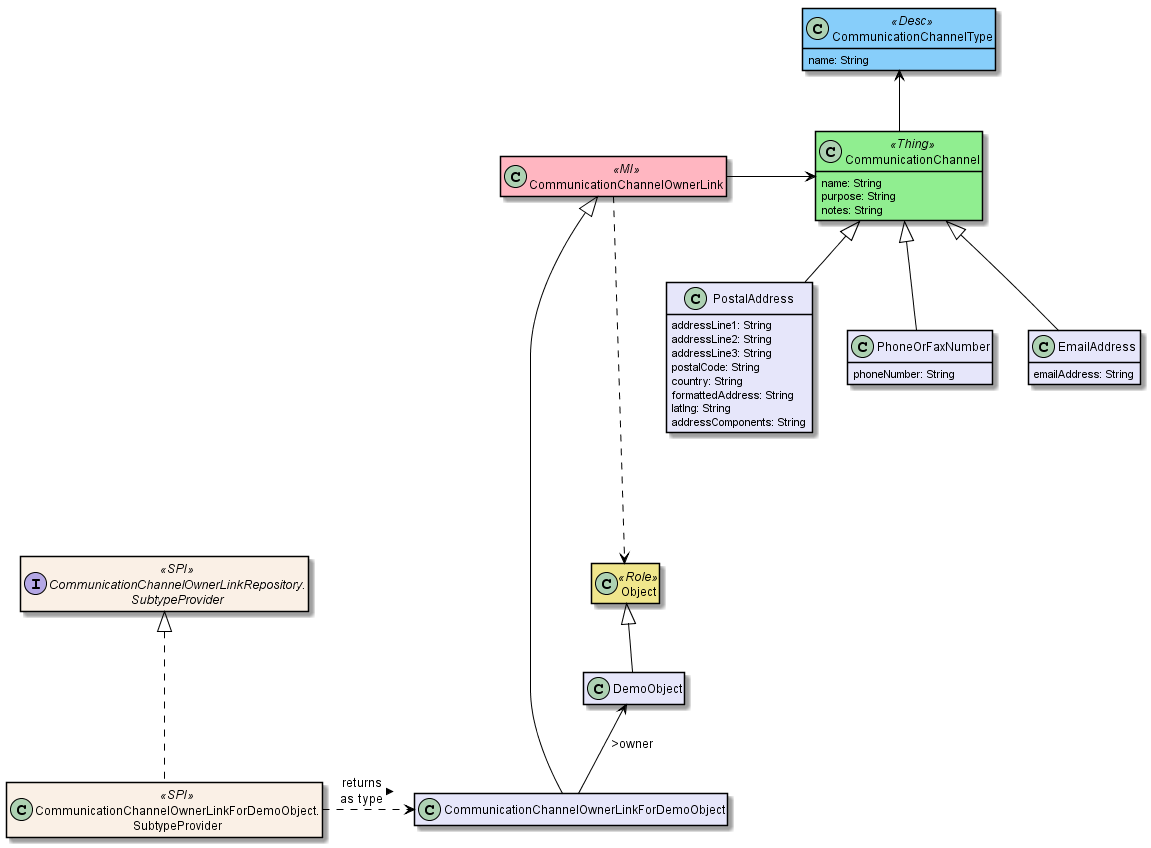

The diagram above was rendered by PlantUML. Its source (embedded in the PNG):
@startuml
skinparam class {
	BackgroundColor<<PPT>> LightGreen
	BackgroundColor<<Party>> LightGreen
	BackgroundColor<<Place>> LightGreen
	BackgroundColor<<Thing>> LightGreen
	BackgroundColor<<Role>> Khaki
	BackgroundColor<<Desc>> LightSkyBlue
	BackgroundColor<<MI>> LightPink
	BackgroundColor<<MomentOfTime>> LightPink
	BackgroundColor<<IntervalOfTime>> LightPink
	BackgroundColor<<SPI>> Linen
	BackgroundColor Lavender
	ArrowColor Black
	BorderColor Black
}

hide members
show CommunicationChannelType fields
show CommunicationChannel fields
show PhoneOrFaxNumber fields
show EmailAddress fields
show PostalAddress fields

interface "CommunicationChannelOwnerLinkRepository.\nSubtypeProvider" as ccolsp<<SPI>> {
    subTypeFor()
}

class "CommunicationChannelOwnerLinkForDemoObject.\nSubtypeProvider" as ccdosp<<SPI>> {
    subTypeFor()
}

class Object<<Role>> {
}

class DemoObject {
}

class CommunicationChannelOwnerLink<<MI>> {
}

class CommunicationChannelOwnerLinkForDemoObject {
}

class CommunicationChannelType<<Desc>> {
    name: String
}

class CommunicationChannel<<Thing>> {
    name: String
    purpose: String
    notes: String
}

class PhoneOrFaxNumber {
    phoneNumber: String
}
class PostalAddress {
    addressLine1: String
    addressLine2: String
    addressLine3: String
    postalCode: String
    country: String
    formattedAddress: String
    latlng: String
    addressComponents: String
}

class EmailAddress {
    emailAddress: String
}


Object ^-- DemoObject

CommunicationChannelOwnerLink ^-down- CommunicationChannelOwnerLinkForDemoObject

Object <-.-down- CommunicationChannelOwnerLink
ccolsp ^-.- ccdosp

 CommunicationChannelOwnerLinkForDemoObject <-.-.-right- ccdosp  : < returns\nas type

CommunicationChannelType <-- CommunicationChannel

CommunicationChannelOwnerLink -right-> CommunicationChannel

CommunicationChannelOwnerLinkForDemoObject -up-> DemoObject: >owner

CommunicationChannel ^-down- PostalAddress
CommunicationChannel ^-down- EmailAddress
CommunicationChannel ^-down- PhoneOrFaxNumber
@enduml